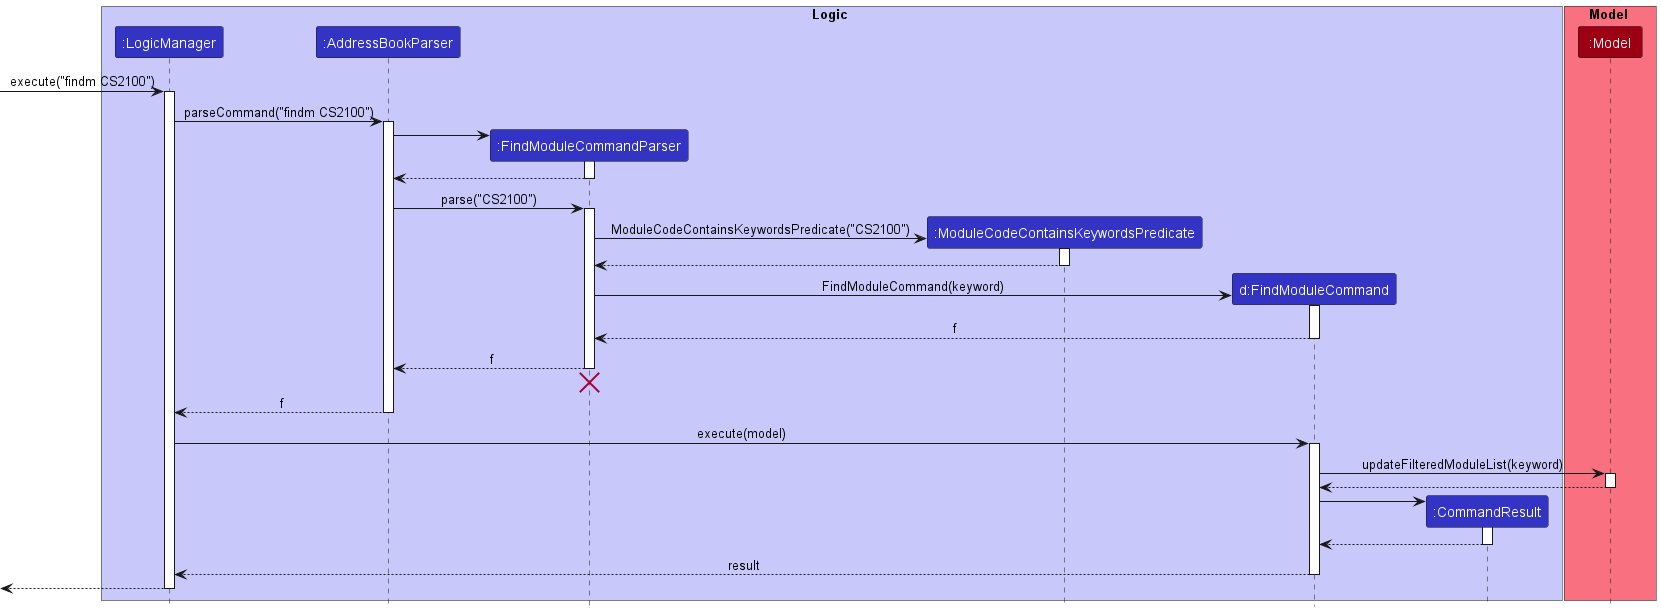

The diagram above was rendered by PlantUML. Its source (embedded in the PNG):
@startuml
!include style.puml

box Logic LOGIC_COLOR_T1
participant ":LogicManager" as LogicManager LOGIC_COLOR
participant ":AddressBookParser" as AddressBookParser LOGIC_COLOR
participant ":FindModuleCommandParser" as FindModuleCommandParser LOGIC_COLOR
participant ":ModuleCodeContainsKeywordsPredicate" as ModuleCodeContainsKeywordsPredicate LOGIC_COLOR
participant "d:FindModuleCommand" as FindModuleCommand LOGIC_COLOR
participant ":CommandResult" as CommandResult LOGIC_COLOR
end box

box Model MODEL_COLOR_T1
participant ":Model" as Model MODEL_COLOR
end box

[-> LogicManager : execute("findm CS2100")
activate LogicManager

LogicManager -> AddressBookParser : parseCommand("findm CS2100")
activate AddressBookParser

create FindModuleCommandParser
AddressBookParser -> FindModuleCommandParser
activate FindModuleCommandParser

FindModuleCommandParser --> AddressBookParser
deactivate FindModuleCommandParser

AddressBookParser -> FindModuleCommandParser : parse("CS2100")
activate FindModuleCommandParser

create ModuleCodeContainsKeywordsPredicate
FindModuleCommandParser -> ModuleCodeContainsKeywordsPredicate : ModuleCodeContainsKeywordsPredicate("CS2100")
activate ModuleCodeContainsKeywordsPredicate

ModuleCodeContainsKeywordsPredicate --> FindModuleCommandParser
deactivate ModuleCodeContainsKeywordsPredicate

create FindModuleCommand
FindModuleCommandParser -> FindModuleCommand : FindModuleCommand(keyword)
activate FindModuleCommand

FindModuleCommand --> FindModuleCommandParser : f
deactivate FindModuleCommand

FindModuleCommandParser --> AddressBookParser : f
deactivate FindModuleCommandParser
'Hidden arrow to position the destroy marker below the end of the activation bar.
FindModuleCommandParser -[hidden]-> AddressBookParser
destroy FindModuleCommandParser

AddressBookParser --> LogicManager : f
deactivate AddressBookParser

LogicManager -> FindModuleCommand : execute(model)
activate FindModuleCommand

FindModuleCommand -> Model : updateFilteredModuleList(keyword)
activate Model

Model --> FindModuleCommand
deactivate Model

create CommandResult
FindModuleCommand -> CommandResult
activate CommandResult

CommandResult --> FindModuleCommand
deactivate CommandResult

FindModuleCommand --> LogicManager : result
deactivate FindModuleCommand

[<--LogicManager
deactivate LogicManager

@enduml